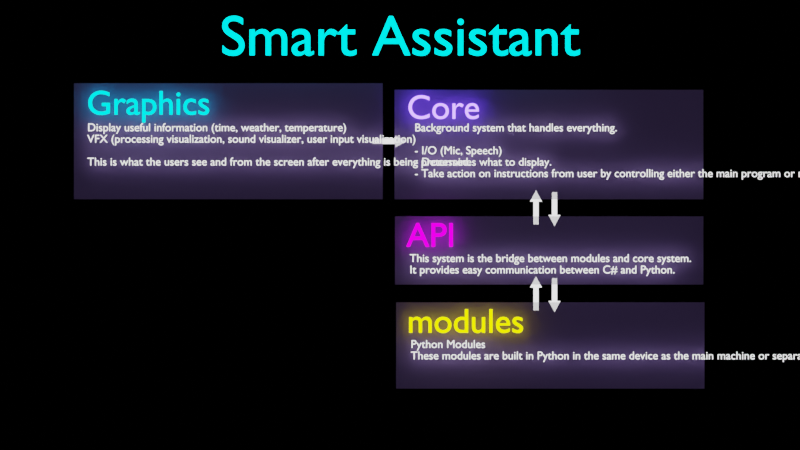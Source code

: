 # Source: SmartAssistantPlan.blend  (saved by Blender 2.91.10; exported with 4.5.12 LTS)
import bpy
from mathutils import Matrix  # noqa: F401  (used for matrix-valued properties, if any)

bpy.ops.wm.read_factory_settings(use_empty=True)
scene = bpy.context.scene
scene.name = 'Scene'

# ---- collections
col_collection = bpy.data.collections.new('Collection'); scene.collection.children.link(col_collection)
col_templates = bpy.data.collections.new('Templates'); scene.collection.children.link(col_templates)

# ---- materials (node trees are filled in below, after node groups)
mat_aqua = bpy.data.materials.new('Aqua')
mat_aqua.alpha_threshold = 0.0
mat_aqua.use_transparent_shadow = False
mat_aqua.line_color = (0.0, 0.0, 0.0, 1.0)
mat_purple = bpy.data.materials.new('Purple')
mat_purple.alpha_threshold = 0.0
mat_purple.use_transparent_shadow = False
mat_purple.line_color = (0.0, 0.0, 0.0, 1.0)
mat_pinkish = bpy.data.materials.new('Pinkish')
mat_pinkish.alpha_threshold = 0.0
mat_pinkish.use_transparent_shadow = False
mat_pinkish.line_color = (0.0, 0.0, 0.0, 1.0)
mat_white = bpy.data.materials.new('White')
mat_white.alpha_threshold = 0.0
mat_white.use_transparent_shadow = False
mat_white.line_color = (0.0, 0.0, 0.0, 1.0)
mat_semitransparent = bpy.data.materials.new('SemiTransparent')
mat_semitransparent.surface_render_method = 'BLENDED'
mat_semitransparent.blend_method = 'BLEND'
mat_semitransparent.use_transparent_shadow = False
mat_yellow = bpy.data.materials.new('Yellow')
mat_yellow.alpha_threshold = 0.0
mat_yellow.use_transparent_shadow = False
mat_yellow.line_color = (0.0, 0.0, 0.0, 1.0)
mat_rectangle = bpy.data.materials.new('Rectangle')
mat_rectangle.use_transparent_shadow = False

# ---- material node trees
mat_aqua.use_nodes = True; mat_aqua.node_tree.nodes.clear()
_N = mat_aqua.node_tree.nodes; _L = mat_aqua.node_tree.links
n0 = _N.new('ShaderNodeOutputMaterial'); n0.name = 'Material Output'; n0.location = (300, 300)
n1 = _N.new('ShaderNodeEmission'); n1.name = 'Emission'; n1.location = (10, 300)
n1.inputs[0].default_value = (0.0, 1.0, 1.0, 1.0)
n1.inputs[1].default_value = 3.0
_L.new(n1.outputs[0], n0.inputs[0])
n0.is_active_output = True
mat_purple.use_nodes = True; mat_purple.node_tree.nodes.clear()
_N = mat_purple.node_tree.nodes; _L = mat_purple.node_tree.links
n0 = _N.new('ShaderNodeOutputMaterial'); n0.name = 'Material Output'; n0.location = (300, 300)
n1 = _N.new('ShaderNodeEmission'); n1.name = 'Emission'; n1.location = (10, 300)
n1.inputs[0].default_value = (0.2, 0.1, 1.0, 1.0)
n1.inputs[1].default_value = 8.0
_L.new(n1.outputs[0], n0.inputs[0])
n0.is_active_output = True
mat_pinkish.use_nodes = True; mat_pinkish.node_tree.nodes.clear()
_N = mat_pinkish.node_tree.nodes; _L = mat_pinkish.node_tree.links
n0 = _N.new('ShaderNodeOutputMaterial'); n0.name = 'Material Output'; n0.location = (300, 300)
n1 = _N.new('ShaderNodeEmission'); n1.name = 'Emission'; n1.location = (10, 300)
n1.inputs[0].default_value = (1.0, 0.0, 1.0, 1.0)
n1.inputs[1].default_value = 3.0
_L.new(n1.outputs[0], n0.inputs[0])
n0.is_active_output = True
mat_white.use_nodes = True; mat_white.node_tree.nodes.clear()
_N = mat_white.node_tree.nodes; _L = mat_white.node_tree.links
n0 = _N.new('ShaderNodeOutputMaterial'); n0.name = 'Material Output'; n0.location = (300, 300)
n1 = _N.new('ShaderNodeEmission'); n1.name = 'Emission'; n1.location = (10, 300)
n1.inputs[1].default_value = 2.0
_L.new(n1.outputs[0], n0.inputs[0])
n0.is_active_output = True
mat_semitransparent.use_nodes = True; mat_semitransparent.node_tree.nodes.clear()
_N = mat_semitransparent.node_tree.nodes; _L = mat_semitransparent.node_tree.links
n0 = _N.new('ShaderNodeOutputMaterial'); n0.name = 'Material Output'; n0.location = (300, 300)
n1 = _N.new('ShaderNodeMixShader'); n1.name = 'Mix Shader'; n1.location = (116, 329)
n2 = _N.new('ShaderNodeBsdfTransparent'); n2.name = 'Transparent BSDF'; n2.location = (-139, 431)
n3 = _N.new('ShaderNodeBsdfDiffuse'); n3.name = 'Diffuse BSDF'; n3.location = (-97, 218)
n3.inputs[0].default_value = (0.5681, 0.3894, 1.0, 1.0)
_L.new(n1.outputs[0], n0.inputs[0])
_L.new(n2.outputs[0], n1.inputs[1])
_L.new(n3.outputs[0], n1.inputs[2])
n0.is_active_output = True
mat_yellow.use_nodes = True; mat_yellow.node_tree.nodes.clear()
_N = mat_yellow.node_tree.nodes; _L = mat_yellow.node_tree.links
n0 = _N.new('ShaderNodeOutputMaterial'); n0.name = 'Material Output'; n0.location = (300, 300)
n1 = _N.new('ShaderNodeEmission'); n1.name = 'Emission'; n1.location = (10, 300)
n1.inputs[0].default_value = (1.0, 1.0, 0.0, 1.0)
n1.inputs[1].default_value = 3.0
_L.new(n1.outputs[0], n0.inputs[0])
n0.is_active_output = True
mat_rectangle.use_nodes = True; mat_rectangle.node_tree.nodes.clear()
_N = mat_rectangle.node_tree.nodes; _L = mat_rectangle.node_tree.links
n0 = _N.new('ShaderNodeOutputMaterial'); n0.name = 'Material Output'; n0.location = (300, 300)
n1 = _N.new('ShaderNodeEmission'); n1.name = 'Emission'; n1.location = (10, 300)
n1.inputs[0].default_value = (0.0, 0.0, 0.0, 1.0)
_L.new(n1.outputs[0], n0.inputs[0])
n0.is_active_output = True

# ---- world
world_world = bpy.data.worlds.new('World'); scene.world = world_world
world_world.use_nodes = True; world_world.node_tree.nodes.clear()
_N = world_world.node_tree.nodes; _L = world_world.node_tree.links
n0 = _N.new('ShaderNodeOutputWorld'); n0.name = 'World Output'; n0.location = (300, 300)
n1 = _N.new('ShaderNodeBackground'); n1.name = 'Background'; n1.location = (10, 300)
n1.inputs[0].default_value = (0.05088, 0.05088, 0.05088, 1.0)
_L.new(n1.outputs[0], n0.inputs[0])
n0.is_active_output = True
world_world.color = (0.05088, 0.05088, 0.05088)
world_world.use_sun_shadow = False
world_world.sun_shadow_jitter_overblur = 0.0

# ---- cameras
cam_camera_001 = bpy.data.cameras.new('Camera.001')
cam_camera_001.type = 'ORTHO'
cam_camera_001.ortho_scale = 70.0

# ---- meshes
me_plane_005 = bpy.data.meshes.new('Plane.005')
me_plane_005.from_pydata([(-13.51, -5.076, 0.0), (13.51, -5.076, 0.0), (-13.51, 5.076, 0.0), (13.51, 5.076, 0.0)], [], [(0, 1, 3, 2)])
_uv = me_plane_005.uv_layers.new(name='UVMap')
_uv.uv.foreach_set('vector', [0.0, 0.0, 1.0, 0.0, 1.0, 1.0, 0.0, 1.0])
me_plane_005.materials.append(mat_semitransparent)
me_plane_005.use_remesh_fix_poles = True
me_plane_005.use_remesh_preserve_attributes = False
me_plane_005.use_mirror_vertex_groups = False
me_plane_005.update()
me_plane_004 = bpy.data.meshes.new('Plane.004')
me_plane_004.from_pydata([(-1.0, -1.0, 0.0), (1.0, -1.0, 0.0), (-1.0, 1.0, 0.0), (1.0, 1.0, 0.0)], [], [(0, 1, 3, 2)])
_uv = me_plane_004.uv_layers.new(name='UVMap')
_uv.uv.foreach_set('vector', [0.0, 0.0, 1.0, 0.0, 1.0, 1.0, 0.0, 1.0])
me_plane_004.materials.append(mat_rectangle)
me_plane_004.use_remesh_fix_poles = True
me_plane_004.use_remesh_preserve_attributes = False
me_plane_004.use_mirror_vertex_groups = False
me_plane_004.update()
me_plane_006 = bpy.data.meshes.new('Plane.006')
me_plane_006.from_pydata([(-13.51, -4.791, 0.0), (13.51, -4.791, 0.0), (-13.51, 4.791, 0.0), (13.51, 4.791, 0.0)], [], [(0, 1, 3, 2)])
_uv = me_plane_006.uv_layers.new(name='UVMap')
_uv.uv.foreach_set('vector', [0.0, 0.0, 1.0, 0.0, 1.0, 1.0, 0.0, 1.0])
me_plane_006.materials.append(mat_semitransparent)
me_plane_006.use_remesh_fix_poles = True
me_plane_006.use_remesh_preserve_attributes = False
me_plane_006.use_mirror_vertex_groups = False
me_plane_006.update()
me_plane_007 = bpy.data.meshes.new('Plane.007')
me_plane_007.from_pydata([(-13.49, -3.182, 0.0), (13.49, -3.182, 0.0), (-13.49, 2.791, 0.0), (13.49, 2.791, 0.0)], [], [(0, 1, 3, 2)])
_uv = me_plane_007.uv_layers.new(name='UVMap')
_uv.uv.foreach_set('vector', [0.0, 0.0, 1.0, 0.0, 1.0, 1.0, 0.0, 1.0])
me_plane_007.materials.append(mat_semitransparent)
me_plane_007.use_remesh_fix_poles = True
me_plane_007.use_remesh_preserve_attributes = False
me_plane_007.use_mirror_vertex_groups = False
me_plane_007.update()
me_plane_008 = bpy.data.meshes.new('Plane.008')
me_plane_008.from_pydata([(-13.49, -4.765, 0.0), (13.49, -4.765, 0.0), (-13.49, 2.791, 0.0), (13.49, 2.791, 0.0)], [], [(0, 1, 3, 2)])
_uv = me_plane_008.uv_layers.new(name='UVMap')
_uv.uv.foreach_set('vector', [0.0, 0.0, 1.0, 0.0, 1.0, 1.0, 0.0, 1.0])
me_plane_008.materials.append(mat_semitransparent)
me_plane_008.use_remesh_fix_poles = True
me_plane_008.use_remesh_preserve_attributes = False
me_plane_008.use_mirror_vertex_groups = False
me_plane_008.update()
me_plane_009 = bpy.data.meshes.new('Plane.009')
me_plane_009.from_pydata([(-1.0, -0.229, 0.0), (1.0, -0.229, 0.0), (-1.0, 0.229, 0.0), (1.0, 0.229, 0.0), (1.0, -0.5242, 0.0), (1.0, 0.5242, 0.0), (1.989, 0.0, 0.0)], [], [(0, 1, 3, 2), (4, 6, 5, 3, 1)])
_uv = me_plane_009.uv_layers.new(name='UVMap')
_uv.uv.foreach_set('vector', [0.0, 0.0, 1.0, 0.0, 1.0, 1.0, 0.0, 1.0, 0.0, 0.0, 0.0, 0.0, 0.0, 0.0, 1.0, 1.0, 1.0, 0.0])
me_plane_009.materials.append(mat_white)
me_plane_009.use_remesh_fix_poles = True
me_plane_009.use_remesh_preserve_attributes = False
me_plane_009.use_mirror_vertex_groups = False
me_plane_009.update()
me_plane_010 = bpy.data.meshes.new('Plane.010')
me_plane_010.from_pydata([(-1.0, -0.229, 0.0), (1.0, -0.229, 0.0), (-1.0, 0.229, 0.0), (1.0, 0.229, 0.0), (1.0, -0.5242, 0.0), (1.0, 0.5242, 0.0), (1.989, 0.0, 0.0)], [], [(0, 1, 3, 2), (4, 6, 5, 3, 1)])
_uv = me_plane_010.uv_layers.new(name='UVMap')
_uv.uv.foreach_set('vector', [0.0, 0.0, 1.0, 0.0, 1.0, 1.0, 0.0, 1.0, 0.0, 0.0, 0.0, 0.0, 0.0, 0.0, 1.0, 1.0, 1.0, 0.0])
me_plane_010.materials.append(mat_white)
me_plane_010.use_remesh_fix_poles = True
me_plane_010.use_remesh_preserve_attributes = False
me_plane_010.use_mirror_vertex_groups = False
me_plane_010.update()
me_plane_011 = bpy.data.meshes.new('Plane.011')
me_plane_011.from_pydata([(-1.0, -0.229, 0.0), (1.0, -0.229, 0.0), (-1.0, 0.229, 0.0), (1.0, 0.229, 0.0), (1.0, -0.5242, 0.0), (1.0, 0.5242, 0.0), (1.989, 0.0, 0.0)], [], [(0, 1, 3, 2), (4, 6, 5, 3, 1)])
_uv = me_plane_011.uv_layers.new(name='UVMap')
_uv.uv.foreach_set('vector', [0.0, 0.0, 1.0, 0.0, 1.0, 1.0, 0.0, 1.0, 0.0, 0.0, 0.0, 0.0, 0.0, 0.0, 1.0, 1.0, 1.0, 0.0])
me_plane_011.materials.append(mat_white)
me_plane_011.use_remesh_fix_poles = True
me_plane_011.use_remesh_preserve_attributes = False
me_plane_011.use_mirror_vertex_groups = False
me_plane_011.update()
me_plane_012 = bpy.data.meshes.new('Plane.012')
me_plane_012.from_pydata([(-1.0, -0.229, 0.0), (1.0, -0.229, 0.0), (-1.0, 0.229, 0.0), (1.0, 0.229, 0.0), (1.0, -0.5242, 0.0), (1.0, 0.5242, 0.0), (1.989, 0.0, 0.0)], [], [(0, 1, 3, 2), (4, 6, 5, 3, 1)])
_uv = me_plane_012.uv_layers.new(name='UVMap')
_uv.uv.foreach_set('vector', [0.0, 0.0, 1.0, 0.0, 1.0, 1.0, 0.0, 1.0, 0.0, 0.0, 0.0, 0.0, 0.0, 0.0, 1.0, 1.0, 1.0, 0.0])
me_plane_012.materials.append(mat_white)
me_plane_012.use_remesh_fix_poles = True
me_plane_012.use_remesh_preserve_attributes = False
me_plane_012.use_mirror_vertex_groups = False
me_plane_012.update()
me_plane_013 = bpy.data.meshes.new('Plane.013')
me_plane_013.from_pydata([(-1.0, -0.229, 0.0), (1.0, -0.229, 0.0), (-1.0, 0.229, 0.0), (1.0, 0.229, 0.0), (1.0, -0.5242, 0.0), (1.0, 0.5242, 0.0), (1.989, 0.0, 0.0)], [], [(0, 1, 3, 2), (4, 6, 5, 3, 1)])
_uv = me_plane_013.uv_layers.new(name='UVMap')
_uv.uv.foreach_set('vector', [0.0, 0.0, 1.0, 0.0, 1.0, 1.0, 0.0, 1.0, 0.0, 0.0, 0.0, 0.0, 0.0, 0.0, 1.0, 1.0, 1.0, 0.0])
me_plane_013.materials.append(mat_white)
me_plane_013.use_remesh_fix_poles = True
me_plane_013.use_remesh_preserve_attributes = False
me_plane_013.use_mirror_vertex_groups = False
me_plane_013.update()

# ---- curves / text
txt_text = bpy.data.curves.new('Text', 'FONT')
txt_text.dimensions = '2D'
txt_text.body = 'Smart Assistant'
txt_text.materials.append(mat_aqua)
txt_text.use_path_clamp = True
txt_text.align_x = 'CENTER'
txt_text.align_y = 'CENTER'
txt_text_001 = bpy.data.curves.new('Text.001', 'FONT')
txt_text_001.dimensions = '2D'
txt_text_001.body = 'Core'
txt_text_001.materials.append(mat_purple)
txt_text_001.use_path_clamp = True
txt_text_001.align_y = 'CENTER'
txt_text_003 = bpy.data.curves.new('Text.003', 'FONT')
txt_text_003.dimensions = '2D'
txt_text_003.body = 'API'
txt_text_003.materials.append(mat_pinkish)
txt_text_003.use_path_clamp = True
txt_text_003.align_y = 'CENTER'
txt_text_004 = bpy.data.curves.new('Text.004', 'FONT')
txt_text_004.dimensions = '2D'
txt_text_004.body = 'Graphics'
txt_text_004.materials.append(mat_aqua)
txt_text_004.use_path_clamp = True
txt_text_004.align_y = 'CENTER'
txt_text_005 = bpy.data.curves.new('Text.005', 'FONT')
txt_text_005.dimensions = '2D'
txt_text_005.body = 'Display useful information (time, weather, temperature)\nVFX (processing visualization, sound visualizer, user input visualization)\n\nThis is what the users see and from the screen after everything is being processed.'
txt_text_005.materials.append(mat_white)
txt_text_005.use_path_clamp = True
txt_text_005.align_y = 'TOP'
txt_text_006 = bpy.data.curves.new('Text.006', 'FONT')
txt_text_006.dimensions = '2D'
txt_text_006.body = 'Background system that handles everything.\n\n- I/O (Mic, Speech)\n- Determines what to display.\n- Take action on instructions from user by controlling either the main program or modules through APIs.'
txt_text_006.materials.append(mat_white)
txt_text_006.use_path_clamp = True
txt_text_006.align_y = 'TOP'
txt_text_007 = bpy.data.curves.new('Text.007', 'FONT')
txt_text_007.dimensions = '2D'
txt_text_007.body = 'This system is the bridge between modules and core system.\nIt provides easy communication between C# and Python.'
txt_text_007.materials.append(mat_white)
txt_text_007.use_path_clamp = True
txt_text_007.align_y = 'TOP'
txt_text_008 = bpy.data.curves.new('Text.008', 'FONT')
txt_text_008.dimensions = '2D'
txt_text_008.body = 'modules'
txt_text_008.materials.append(mat_yellow)
txt_text_008.use_path_clamp = True
txt_text_008.align_y = 'CENTER'
txt_text_009 = bpy.data.curves.new('Text.009', 'FONT')
txt_text_009.dimensions = '2D'
txt_text_009.body = 'Python Modules\nThese modules are built in Python in the same device as the main machine or separate device. It communicates with the core via API through sockets.'
txt_text_009.materials.append(mat_white)
txt_text_009.use_path_clamp = True
txt_text_009.align_y = 'TOP'

# ---- objects
ob_snartassistant = bpy.data.objects.new('SnartAssistant', txt_text)
ob_camera = bpy.data.objects.new('Camera', cam_camera_001)
ob_coretext = bpy.data.objects.new('CoreText', txt_text_001)
ob_apitext = bpy.data.objects.new('APIText', txt_text_003)
ob_text_001 = bpy.data.objects.new('Text.001', txt_text_004)
ob_text = bpy.data.objects.new('Text', txt_text_005)
ob_plane_001 = bpy.data.objects.new('Plane.001', me_plane_005)
ob_text_002 = bpy.data.objects.new('Text.002', txt_text_006)
ob_text_003 = bpy.data.objects.new('Text.003', txt_text_007)
ob_apitext_001 = bpy.data.objects.new('APIText.001', txt_text_008)
ob_text_004 = bpy.data.objects.new('Text.004', txt_text_009)
ob_plane = bpy.data.objects.new('Plane', me_plane_004)
ob_plane_002 = bpy.data.objects.new('Plane.002', me_plane_006)
ob_plane_003 = bpy.data.objects.new('Plane.003', me_plane_007)
ob_plane_004 = bpy.data.objects.new('Plane.004', me_plane_008)
ob_plane_005 = bpy.data.objects.new('Plane.005', me_plane_009)
ob_plane_006 = bpy.data.objects.new('Plane.006', me_plane_010)
ob_plane_007 = bpy.data.objects.new('Plane.007', me_plane_011)
ob_plane_008 = bpy.data.objects.new('Plane.008', me_plane_012)
ob_plane_009 = bpy.data.objects.new('Plane.009', me_plane_013)

# ---- transforms, parenting, visibility, modifiers, constraints
ob_snartassistant.location = (0.0, 16.35, 0.0)
ob_snartassistant.scale = (5.0, 5.0, 5.0)
ob_snartassistant.lineart.crease_threshold = 0.0
ob_camera.location = (0.0, 0.0, 50.0)
ob_camera.lineart.crease_threshold = 0.0
ob_coretext.parent = ob_plane_002
ob_coretext.matrix_parent_inverse = Matrix(((1.0, -0.0, 0.0, 21.4), (-0.0, 1.0, -0.0, 0.3385), (-0.0, -0.0, 1.0, 1.0), (-0.0, 0.0, -0.0, 1.0)))
ob_coretext.location = (-33.83, 2.81, 0.0)
ob_coretext.scale = (3.0, 3.0, 3.0)
ob_coretext.lineart.crease_threshold = 0.0
ob_apitext.parent = ob_plane_003
ob_apitext.matrix_parent_inverse = Matrix(((1.0, -0.0, 0.0, 21.4), (-0.0, 1.0, -0.0, 8.224), (-0.0, -0.0, 1.0, 1.0), (-0.0, 0.0, -0.0, 1.0)))
ob_apitext.location = (-33.89, -7.19, 0.0)
ob_apitext.scale = (3.0, 3.0, 3.0)
ob_apitext.lineart.crease_threshold = 0.0
ob_text_001.parent = ob_plane_001
ob_text_001.matrix_parent_inverse = Matrix(((1.0, -0.0, 0.0, 21.45), (-0.0, 1.0, -0.0, -9.882), (0.0, -0.0, 1.0, 1.0), (-0.0, 0.0, -0.0, 1.0)))
ob_text_001.location = (-33.84, 13.12, 0.0)
ob_text_001.scale = (3.0, 3.0, 3.0)
ob_text_001.lineart.crease_threshold = 0.0
ob_text.parent = ob_plane_001
ob_text.matrix_parent_inverse = Matrix(((1.0, -0.0, 0.0, 21.45), (-0.0, 1.0, -0.0, -9.882), (0.0, -0.0, 1.0, 1.0), (-0.0, 0.0, -0.0, 1.0)))
ob_text.location = (-33.79, 11.56, 0.0)
ob_text.lineart.crease_threshold = 0.0
ob_plane_001.location = (-15.02, 7.329, -1.0)
ob_plane_001.lineart.crease_threshold = 0.0
ob_text_002.parent = ob_plane_002
ob_text_002.matrix_parent_inverse = Matrix(((1.0, -0.0, 0.0, 21.4), (-0.0, 1.0, -0.0, 0.3385), (-0.0, -0.0, 1.0, 1.0), (-0.0, 0.0, -0.0, 1.0)))
ob_text_002.location = (-33.16, 1.615, 0.0)
ob_text_002.lineart.crease_threshold = 0.0
ob_text_003.parent = ob_plane_003
ob_text_003.matrix_parent_inverse = Matrix(((1.0, -0.0, 0.0, 21.4), (-0.0, 1.0, -0.0, 8.224), (-0.0, -0.0, 1.0, 1.0), (-0.0, 0.0, -0.0, 1.0)))
ob_text_003.location = (-33.61, -8.629, 0.0)
ob_text_003.lineart.crease_threshold = 0.0
ob_apitext_001.parent = ob_plane_004
ob_apitext_001.matrix_parent_inverse = Matrix(((1.0, -0.0, 0.0, 21.4), (-0.0, 1.0, -0.0, 8.224), (-0.0, -0.0, 1.0, 1.0), (-0.0, 0.0, -0.0, 1.0)))
ob_apitext_001.location = (-33.92, -7.19, 0.0)
ob_apitext_001.scale = (3.0, 3.0, 3.0)
ob_apitext_001.lineart.crease_threshold = 0.0
ob_text_004.parent = ob_plane_004
ob_text_004.matrix_parent_inverse = Matrix(((1.0, -0.0, 0.0, 21.4), (-0.0, 1.0, -0.0, 8.224), (-0.0, -0.0, 1.0, 1.0), (-0.0, 0.0, -0.0, 1.0)))
ob_text_004.location = (-33.61, -8.629, 0.0)
ob_text_004.lineart.crease_threshold = 0.0
ob_plane.location = (0.0, 0.0, -10.0)
ob_plane.scale = (35.77, 20.27, 20.27)
ob_plane.hide_select = True
ob_plane.lineart.crease_threshold = 0.0
ob_plane_002.location = (13.03, 7.042, -1.0)
ob_plane_002.lineart.crease_threshold = 0.0
ob_plane_003.location = (13.05, -2.029, -1.0)
ob_plane_003.lineart.crease_threshold = 0.0
ob_plane_004.location = (13.15, -9.552, -1.0)
ob_plane_004.lineart.crease_threshold = 0.0
ob_plane_005.location = (-1.404, 7.325, -2.0)
ob_plane_005.lineart.crease_threshold = 0.0
ob_plane_006.location = (13.52, 1.877, -2.0)
ob_plane_006.rotation_euler = (0.0, -0.0, -1.571)
ob_plane_006.lineart.crease_threshold = 0.0
ob_plane_007.location = (11.9, 1.053, -2.0)
ob_plane_007.rotation_euler = (0.0, 0.0, -4.712)
ob_plane_007.lineart.crease_threshold = 0.0
ob_plane_008.location = (13.52, -5.647, -2.0)
ob_plane_008.rotation_euler = (0.0, -0.0, -1.571)
ob_plane_008.lineart.crease_threshold = 0.0
ob_plane_009.location = (11.9, -6.471, -2.0)
ob_plane_009.rotation_euler = (0.0, 0.0, -4.712)
ob_plane_009.lineart.crease_threshold = 0.0

# ---- collection membership
col_collection.objects.link(ob_snartassistant)
col_collection.objects.link(ob_camera)
col_collection.objects.link(ob_coretext)
col_collection.objects.link(ob_apitext)
col_collection.objects.link(ob_text_001)
col_collection.objects.link(ob_text)
col_collection.objects.link(ob_plane_001)
col_collection.objects.link(ob_text_002)
col_collection.objects.link(ob_text_003)
col_collection.objects.link(ob_apitext_001)
col_collection.objects.link(ob_text_004)
col_collection.objects.link(ob_plane)
col_collection.objects.link(ob_plane_002)
col_collection.objects.link(ob_plane_003)
col_collection.objects.link(ob_plane_004)
col_collection.objects.link(ob_plane_005)
col_collection.objects.link(ob_plane_006)
col_collection.objects.link(ob_plane_007)
col_collection.objects.link(ob_plane_008)
col_collection.objects.link(ob_plane_009)

# ---- scene / render settings (as saved in the file)
scene.camera = ob_camera
scene.frame_start = 1; scene.frame_end = 250; scene.frame_set(7)
scene.render.engine = 'BLENDER_EEVEE_NEXT'
scene.render.resolution_x = 2560
scene.render.resolution_y = 1440
scene.render.use_render_cache = True
scene.cycles.use_denoising = False
scene.cycles.samples = 128
scene.cycles.sampling_pattern = 'TABULATED_SOBOL'
scene.cycles.use_adaptive_sampling = False
scene.cycles.use_light_tree = False
scene.view_settings.view_transform = 'Filmic'
bpy.context.view_layer.update()
